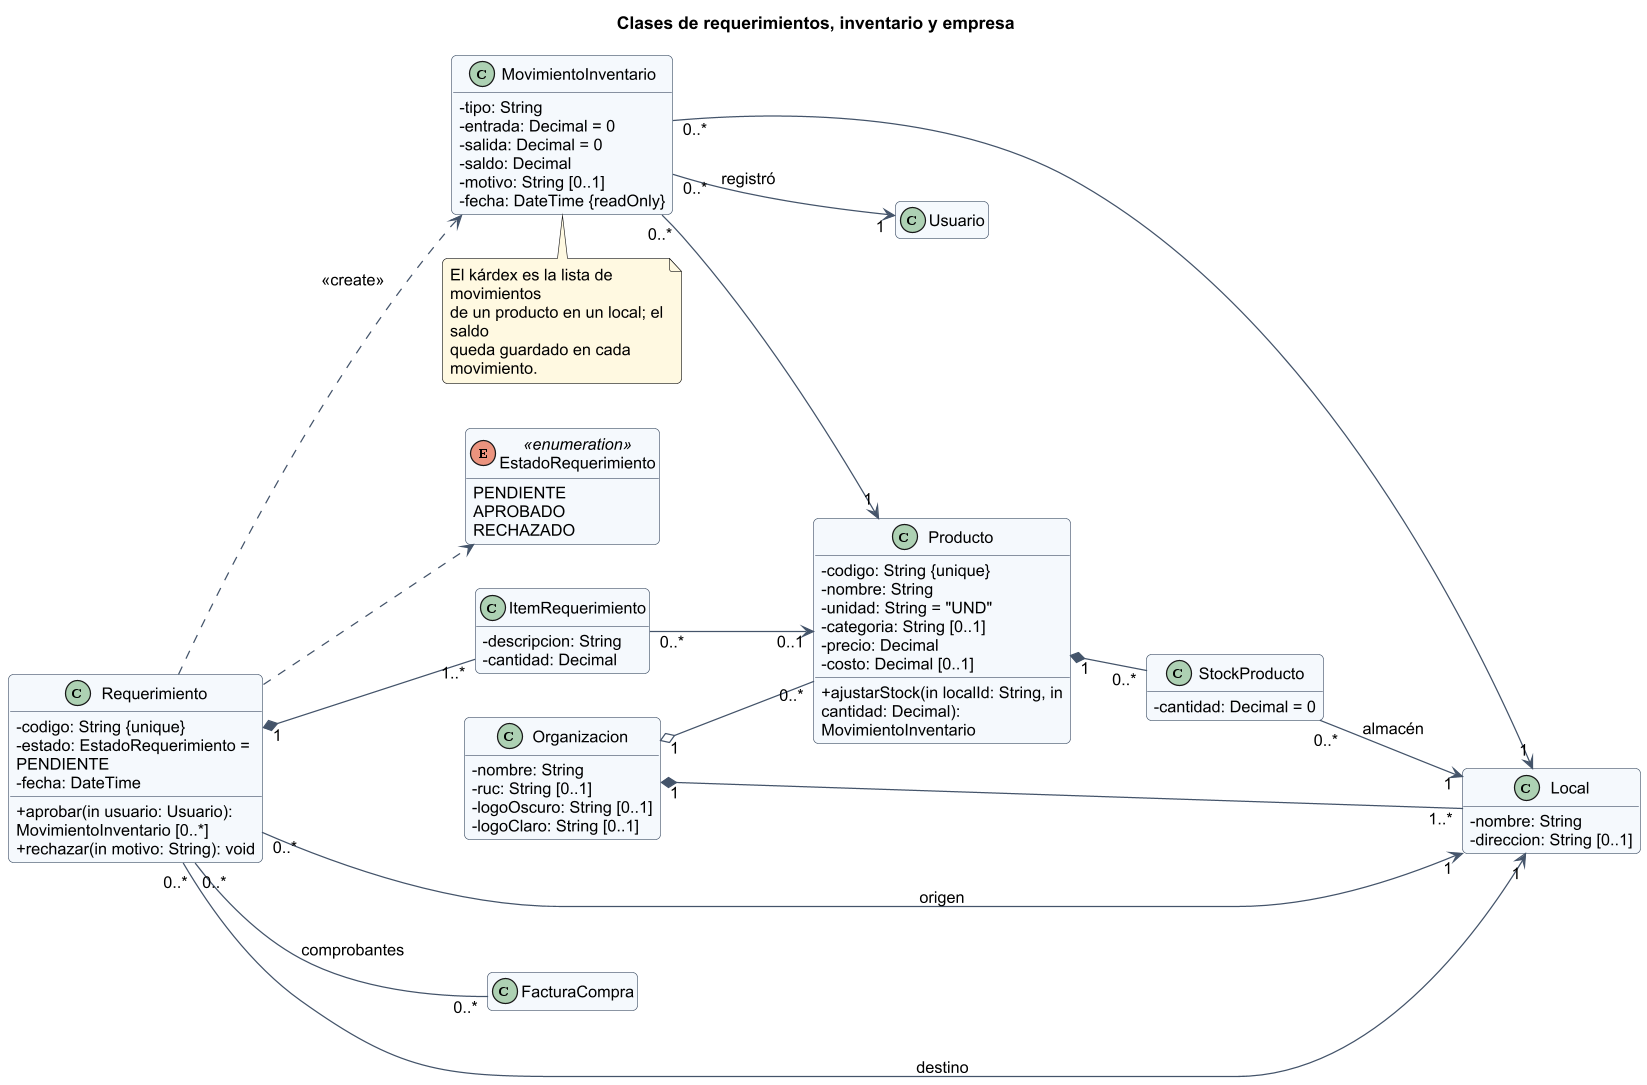

The diagram above was rendered by PlantUML. Its source (embedded in the PNG):
@startuml
!include _estilo.iuml
title Clases de requerimientos, inventario y empresa
left to right direction
enum EstadoRequerimiento <<enumeration>> {
  PENDIENTE
  APROBADO
  RECHAZADO
}
class Requerimiento {
  -codigo: String {unique}
  -estado: EstadoRequerimiento = PENDIENTE
  -fecha: DateTime
  +aprobar(in usuario: Usuario): MovimientoInventario [0..*]
  +rechazar(in motivo: String): void
}
class ItemRequerimiento {
  -descripcion: String
  -cantidad: Decimal
}
class MovimientoInventario {
  -tipo: String
  -entrada: Decimal = 0
  -salida: Decimal = 0
  -saldo: Decimal
  -motivo: String [0..1]
  -fecha: DateTime {readOnly}
}
class Producto {
  -codigo: String {unique}
  -nombre: String
  -unidad: String = "UND"
  -categoria: String [0..1]
  -precio: Decimal
  -costo: Decimal [0..1]
  +ajustarStock(in localId: String, in cantidad: Decimal): MovimientoInventario
}
class StockProducto {
  -cantidad: Decimal = 0
}
class Local {
  -nombre: String
  -direccion: String [0..1]
}
class FacturaCompra
class Usuario
class Organizacion {
  -nombre: String
  -ruc: String [0..1]
  -logoOscuro: String [0..1]
  -logoClaro: String [0..1]
}
Requerimiento "1" *-- "1..*" ItemRequerimiento
Requerimiento "0..*" --> "1" Local : origen
Requerimiento "0..*" --> "1" Local : destino
Requerimiento "0..*" -- "0..*" FacturaCompra : comprobantes
Requerimiento ..> MovimientoInventario : <<create>>
Requerimiento ..> EstadoRequerimiento
ItemRequerimiento "0..*" --> "0..1" Producto
MovimientoInventario "0..*" --> "1" Producto
MovimientoInventario "0..*" --> "1" Local
MovimientoInventario "0..*" --> "1" Usuario : registró
Producto "1" *-- "0..*" StockProducto
StockProducto "0..*" --> "1" Local : almacén
Organizacion "1" *-- "1..*" Local
Organizacion "1" o-- "0..*" Producto
note bottom of MovimientoInventario : El kárdex es la lista de movimientos\nde un producto en un local; el saldo\nqueda guardado en cada movimiento.
@enduml